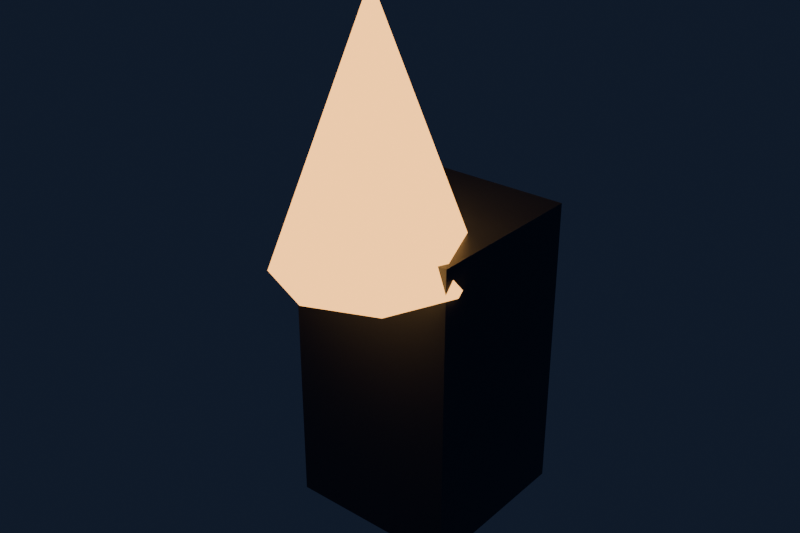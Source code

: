 # Source: torch_sconce.blend  (saved by Blender 5.2.45; exported with 4.5.12 LTS)
import bpy
from mathutils import Matrix  # noqa: F401  (used for matrix-valued properties, if any)

bpy.ops.wm.read_factory_settings(use_empty=True)
scene = bpy.context.scene
scene.name = 'Scene'

# ---- collections
col_collection = bpy.data.collections.new('Collection'); scene.collection.children.link(col_collection)

# ---- materials (node trees are filled in below, after node groups)
mat_iron = bpy.data.materials.new('Iron')
mat_iron.diffuse_color = (0.09, 0.11, 0.14, 1.0)
mat_lantern_glow = bpy.data.materials.new('Lantern glow')
mat_lantern_glow.diffuse_color = (0.98, 0.44, 0.11, 1.0)

# ---- material node trees
mat_iron.use_nodes = True; mat_iron.node_tree.nodes.clear()
_N = mat_iron.node_tree.nodes; _L = mat_iron.node_tree.links
n0 = _N.new('ShaderNodeBsdfPrincipled'); n0.name = 'Principled BSDF'; n0.location = (-200, 100)
n0.inputs[0].default_value = (0.09, 0.11, 0.14, 1.0)
n0.inputs[1].default_value = 0.5
n0.inputs[2].default_value = 0.45
n0.inputs[10].default_value = 0.005
n1 = _N.new('ShaderNodeOutputMaterial'); n1.name = 'Material Output'; n1.location = (200, 100)
_L.new(n0.outputs[0], n1.inputs[0])
n1.is_active_output = True
mat_lantern_glow.use_nodes = True; mat_lantern_glow.node_tree.nodes.clear()
_N = mat_lantern_glow.node_tree.nodes; _L = mat_lantern_glow.node_tree.links
n0 = _N.new('ShaderNodeBsdfPrincipled'); n0.name = 'Principled BSDF'; n0.location = (-200, 100)
n0.inputs[0].default_value = (0.98, 0.44, 0.11, 1.0)
n0.inputs[10].default_value = 0.005
n0.inputs[27].default_value = (0.98, 0.44, 0.11, 1.0)
n0.inputs[28].default_value = 3.0
n1 = _N.new('ShaderNodeOutputMaterial'); n1.name = 'Material Output'; n1.location = (200, 100)
_L.new(n0.outputs[0], n1.inputs[0])
n1.is_active_output = True

# ---- world
world_world = bpy.data.worlds.new('World'); scene.world = world_world
world_world.use_nodes = True; world_world.node_tree.nodes.clear()
_N = world_world.node_tree.nodes; _L = world_world.node_tree.links
n0 = _N.new('ShaderNodeOutputWorld'); n0.name = 'World Output'; n0.location = (200, 100)
n1 = _N.new('ShaderNodeBackground'); n1.name = 'Background'; n1.location = (-200, 100)
n1.inputs[0].default_value = (0.025, 0.04, 0.085, 1.0)
n1.inputs[1].default_value = 0.35
_L.new(n1.outputs[0], n0.inputs[0])
n0.is_active_output = True
world_world.color = (0.05088, 0.05088, 0.05088)
world_world.sun_shadow_jitter_overblur = 0.0

# ---- meshes
me_cube_161 = bpy.data.meshes.new('Cube.161')
me_cube_161.from_pydata([(-0.225, -0.225, -0.4), (-0.225, -0.225, 0.4), (-0.225, 0.225, -0.4), (-0.225, 0.225, 0.4), (0.225, -0.225, -0.4), (0.225, -0.225, 0.4), (0.225, 0.225, -0.4), (0.225, 0.225, 0.4)], [], [(0, 1, 3, 2), (2, 3, 7, 6), (6, 7, 5, 4), (4, 5, 1, 0), (2, 6, 4, 0), (7, 3, 1, 5)])
_uv = me_cube_161.uv_layers.new(name='UVMap')
_uv.uv.foreach_set('vector', [0.375, 0.0, 0.625, 0.0, 0.625, 0.25, 0.375, 0.25, 0.375, 0.25, 0.625, 0.25, 0.625, 0.5, 0.375, 0.5, 0.375, 0.5, 0.625, 0.5, 0.625, 0.75, 0.375, 0.75, 0.375, 0.75, 0.625, 0.75, 0.625, 1.0, 0.375, 1.0, 0.125, 0.5, 0.375, 0.5, 0.375, 0.75, 0.125, 0.75, 0.625, 0.5, 0.875, 0.5, 0.875, 0.75, 0.625, 0.75])
me_cube_161.materials.append(mat_iron)
me_cube_161.update()
me_cone = bpy.data.meshes.new('Cone')
me_cone.from_pydata([(0.0, 0.24, -0.325), (0.1697, 0.1697, -0.325), (0.24, 0.0, -0.325), (0.1697, -0.1697, -0.325), (0.0, -0.24, -0.325), (-0.1697, -0.1697, -0.325), (-0.24, 0.0, -0.325), (-0.1697, 0.1697, -0.325), (0.0, 0.0, 0.325)], [], [(0, 8, 1), (1, 8, 2), (2, 8, 3), (3, 8, 4), (4, 8, 5), (5, 8, 6), (0, 1, 2, 3, 4, 5, 6, 7), (6, 8, 7), (7, 8, 0)])
_uv = me_cone.uv_layers.new(name='UVMap')
_uv.uv.foreach_set('vector', [0.25, 0.49, 0.25, 0.25, 0.4197, 0.4197, 0.4197, 0.4197, 0.25, 0.25, 0.49, 0.25, 0.49, 0.25, 0.25, 0.25, 0.4197, 0.08029, 0.4197, 0.08029, 0.25, 0.25, 0.25, 0.01, 0.25, 0.01, 0.25, 0.25, 0.08029, 0.08029, 0.08029, 0.08029, 0.25, 0.25, 0.01, 0.25, 0.75, 0.49, 0.9197, 0.4197, 0.99, 0.25, 0.9197, 0.08029, 0.75, 0.01, 0.5803, 0.08029, 0.51, 0.25, 0.5803, 0.4197, 0.01, 0.25, 0.25, 0.25, 0.08029, 0.4197, 0.08029, 0.4197, 0.25, 0.25, 0.25, 0.49])
me_cone.materials.append(mat_lantern_glow)
me_cone.update()

# ---- objects
ob_temple_torch_bracket = bpy.data.objects.new('Temple torch bracket', me_cube_161)
ob_temple_torch = bpy.data.objects.new('Temple torch', me_cone)

# ---- transforms, parenting, visibility, modifiers, constraints
ob_temple_torch_bracket.location = (0.0, 0.0, 2.4)
ob_temple_torch.location = (0.0, -0.2, 3.05)

# ---- collection membership
col_collection.objects.link(ob_temple_torch_bracket)
col_collection.objects.link(ob_temple_torch)

# ---- scene / render settings (as saved in the file)
scene.frame_start = 1; scene.frame_end = 250; scene.frame_set(1)
scene.render.engine = 'CYCLES'
scene.render.resolution_x = 1800
scene.render.resolution_y = 1200
scene.render.bake_bias = 0.0
scene.render.bake_samples = 0
scene.render.compositor_device = 'GPU'
scene.cycles.samples = 20
scene.eevee.use_volume_custom_range = False
scene.eevee.fast_gi_thickness_near = 0.1
scene.eevee.fast_gi_thickness_far = 0.0
scene.eevee.ray_tracing_options.screen_trace_thickness = 0.1
bpy.context.view_layer.update()

# ---- added for rendering (the .blend has no active camera): camera
cam_auto = bpy.data.cameras.new('AutoCamera')
cam_auto.lens = 50.0
cam_auto.sensor_width = 36.0
cam_auto.clip_end = 1000.0
ob_auto_camera = bpy.data.objects.new('AutoCamera', cam_auto)
scene.collection.objects.link(ob_auto_camera)
ob_auto_camera.location = (1.4813, -1.88506, 3.87254)
ob_auto_camera.rotation_euler = (1.09748, -7.21219e-08, 0.694738)
scene.camera = ob_auto_camera
bpy.context.view_layer.update()
